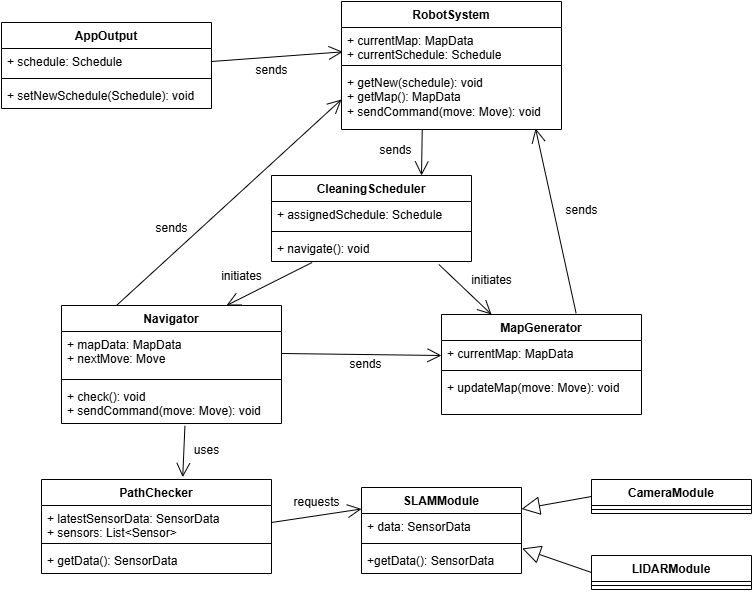

The diagram above was exported from draw.io. Its source (the exported page's mxGraphModel, read from the mxfile embedded in the PNG):
<mxGraphModel dx="1010" dy="674" grid="1" gridSize="10" guides="1" tooltips="1" connect="1" arrows="1" fold="1" page="1" pageScale="1" pageWidth="827" pageHeight="1169" math="0" shadow="0">
  <root>
    <mxCell id="WIyWlLk6GJQsqaUBKTNV-0" />
    <mxCell id="WIyWlLk6GJQsqaUBKTNV-1" parent="WIyWlLk6GJQsqaUBKTNV-0" />
    <mxCell id="eG__RteTfF_IOINMhCk0-0" value="RobotSystem" style="swimlane;fontStyle=1;align=center;verticalAlign=top;childLayout=stackLayout;horizontal=1;startSize=26;horizontalStack=0;resizeParent=1;resizeParentMax=0;resizeLast=0;collapsible=1;marginBottom=0;whiteSpace=wrap;html=1;" parent="WIyWlLk6GJQsqaUBKTNV-1" vertex="1">
      <mxGeometry x="360" y="36" width="220" height="128" as="geometry" />
    </mxCell>
    <mxCell id="eG__RteTfF_IOINMhCk0-1" value="+&amp;nbsp;currentMap: MapData&lt;div&gt;+ currentSchedule: Schedule&lt;/div&gt;" style="text;strokeColor=none;fillColor=none;align=left;verticalAlign=top;spacingLeft=4;spacingRight=4;overflow=hidden;rotatable=0;points=[[0,0.5],[1,0.5]];portConstraint=eastwest;whiteSpace=wrap;html=1;" parent="eG__RteTfF_IOINMhCk0-0" vertex="1">
      <mxGeometry y="26" width="220" height="34" as="geometry" />
    </mxCell>
    <mxCell id="eG__RteTfF_IOINMhCk0-2" value="" style="line;strokeWidth=1;fillColor=none;align=left;verticalAlign=middle;spacingTop=-1;spacingLeft=3;spacingRight=3;rotatable=0;labelPosition=right;points=[];portConstraint=eastwest;strokeColor=inherit;" parent="eG__RteTfF_IOINMhCk0-0" vertex="1">
      <mxGeometry y="60" width="220" height="8" as="geometry" />
    </mxCell>
    <mxCell id="eG__RteTfF_IOINMhCk0-3" value="+ getNew(schedule): void&lt;div&gt;+ getMap(): MapData&amp;nbsp;&lt;/div&gt;&lt;div&gt;+ sendCommand(move: Move): void&lt;/div&gt;" style="text;strokeColor=none;fillColor=none;align=left;verticalAlign=top;spacingLeft=4;spacingRight=4;overflow=hidden;rotatable=0;points=[[0,0.5],[1,0.5]];portConstraint=eastwest;whiteSpace=wrap;html=1;" parent="eG__RteTfF_IOINMhCk0-0" vertex="1">
      <mxGeometry y="68" width="220" height="60" as="geometry" />
    </mxCell>
    <mxCell id="eG__RteTfF_IOINMhCk0-4" value="CleaningScheduler" style="swimlane;fontStyle=1;align=center;verticalAlign=top;childLayout=stackLayout;horizontal=1;startSize=26;horizontalStack=0;resizeParent=1;resizeParentMax=0;resizeLast=0;collapsible=1;marginBottom=0;whiteSpace=wrap;html=1;" parent="WIyWlLk6GJQsqaUBKTNV-1" vertex="1">
      <mxGeometry x="290" y="210" width="200" height="86" as="geometry" />
    </mxCell>
    <mxCell id="eG__RteTfF_IOINMhCk0-5" value="+&amp;nbsp;assignedSchedule: Schedule" style="text;strokeColor=none;fillColor=none;align=left;verticalAlign=top;spacingLeft=4;spacingRight=4;overflow=hidden;rotatable=0;points=[[0,0.5],[1,0.5]];portConstraint=eastwest;whiteSpace=wrap;html=1;" parent="eG__RteTfF_IOINMhCk0-4" vertex="1">
      <mxGeometry y="26" width="200" height="26" as="geometry" />
    </mxCell>
    <mxCell id="eG__RteTfF_IOINMhCk0-6" value="" style="line;strokeWidth=1;fillColor=none;align=left;verticalAlign=middle;spacingTop=-1;spacingLeft=3;spacingRight=3;rotatable=0;labelPosition=right;points=[];portConstraint=eastwest;strokeColor=inherit;" parent="eG__RteTfF_IOINMhCk0-4" vertex="1">
      <mxGeometry y="52" width="200" height="8" as="geometry" />
    </mxCell>
    <mxCell id="eG__RteTfF_IOINMhCk0-7" value="+ navigate(): void" style="text;strokeColor=none;fillColor=none;align=left;verticalAlign=top;spacingLeft=4;spacingRight=4;overflow=hidden;rotatable=0;points=[[0,0.5],[1,0.5]];portConstraint=eastwest;whiteSpace=wrap;html=1;" parent="eG__RteTfF_IOINMhCk0-4" vertex="1">
      <mxGeometry y="60" width="200" height="26" as="geometry" />
    </mxCell>
    <mxCell id="eG__RteTfF_IOINMhCk0-8" value="MapGenerator" style="swimlane;fontStyle=1;align=center;verticalAlign=top;childLayout=stackLayout;horizontal=1;startSize=26;horizontalStack=0;resizeParent=1;resizeParentMax=0;resizeLast=0;collapsible=1;marginBottom=0;whiteSpace=wrap;html=1;" parent="WIyWlLk6GJQsqaUBKTNV-1" vertex="1">
      <mxGeometry x="460" y="349" width="200" height="100" as="geometry" />
    </mxCell>
    <mxCell id="eG__RteTfF_IOINMhCk0-9" value="+&amp;nbsp;currentMap: MapData" style="text;strokeColor=none;fillColor=none;align=left;verticalAlign=top;spacingLeft=4;spacingRight=4;overflow=hidden;rotatable=0;points=[[0,0.5],[1,0.5]];portConstraint=eastwest;whiteSpace=wrap;html=1;" parent="eG__RteTfF_IOINMhCk0-8" vertex="1">
      <mxGeometry y="26" width="200" height="26" as="geometry" />
    </mxCell>
    <mxCell id="eG__RteTfF_IOINMhCk0-10" value="" style="line;strokeWidth=1;fillColor=none;align=left;verticalAlign=middle;spacingTop=-1;spacingLeft=3;spacingRight=3;rotatable=0;labelPosition=right;points=[];portConstraint=eastwest;strokeColor=inherit;" parent="eG__RteTfF_IOINMhCk0-8" vertex="1">
      <mxGeometry y="52" width="200" height="8" as="geometry" />
    </mxCell>
    <mxCell id="eG__RteTfF_IOINMhCk0-11" value="+ updateMap(move: Move): void" style="text;strokeColor=none;fillColor=none;align=left;verticalAlign=top;spacingLeft=4;spacingRight=4;overflow=hidden;rotatable=0;points=[[0,0.5],[1,0.5]];portConstraint=eastwest;whiteSpace=wrap;html=1;" parent="eG__RteTfF_IOINMhCk0-8" vertex="1">
      <mxGeometry y="60" width="200" height="40" as="geometry" />
    </mxCell>
    <mxCell id="eG__RteTfF_IOINMhCk0-12" value="Navigator" style="swimlane;fontStyle=1;align=center;verticalAlign=top;childLayout=stackLayout;horizontal=1;startSize=26;horizontalStack=0;resizeParent=1;resizeParentMax=0;resizeLast=0;collapsible=1;marginBottom=0;whiteSpace=wrap;html=1;" parent="WIyWlLk6GJQsqaUBKTNV-1" vertex="1">
      <mxGeometry x="80" y="340" width="220" height="118" as="geometry" />
    </mxCell>
    <mxCell id="eG__RteTfF_IOINMhCk0-13" value="+&amp;nbsp;mapData: MapData&amp;nbsp;&lt;div&gt;+&amp;nbsp;nextMove: Move&lt;/div&gt;" style="text;strokeColor=none;fillColor=none;align=left;verticalAlign=top;spacingLeft=4;spacingRight=4;overflow=hidden;rotatable=0;points=[[0,0.5],[1,0.5]];portConstraint=eastwest;whiteSpace=wrap;html=1;" parent="eG__RteTfF_IOINMhCk0-12" vertex="1">
      <mxGeometry y="26" width="220" height="44" as="geometry" />
    </mxCell>
    <mxCell id="eG__RteTfF_IOINMhCk0-14" value="" style="line;strokeWidth=1;fillColor=none;align=left;verticalAlign=middle;spacingTop=-1;spacingLeft=3;spacingRight=3;rotatable=0;labelPosition=right;points=[];portConstraint=eastwest;strokeColor=inherit;" parent="eG__RteTfF_IOINMhCk0-12" vertex="1">
      <mxGeometry y="70" width="220" height="8" as="geometry" />
    </mxCell>
    <mxCell id="eG__RteTfF_IOINMhCk0-15" value="+ check(): void&lt;div&gt;+ sendCommand(move: Move): void&lt;/div&gt;" style="text;strokeColor=none;fillColor=none;align=left;verticalAlign=top;spacingLeft=4;spacingRight=4;overflow=hidden;rotatable=0;points=[[0,0.5],[1,0.5]];portConstraint=eastwest;whiteSpace=wrap;html=1;" parent="eG__RteTfF_IOINMhCk0-12" vertex="1">
      <mxGeometry y="78" width="220" height="40" as="geometry" />
    </mxCell>
    <mxCell id="eG__RteTfF_IOINMhCk0-16" value="PathChecker" style="swimlane;fontStyle=1;align=center;verticalAlign=top;childLayout=stackLayout;horizontal=1;startSize=26;horizontalStack=0;resizeParent=1;resizeParentMax=0;resizeLast=0;collapsible=1;marginBottom=0;whiteSpace=wrap;html=1;" parent="WIyWlLk6GJQsqaUBKTNV-1" vertex="1">
      <mxGeometry x="60" y="514" width="230" height="94" as="geometry" />
    </mxCell>
    <mxCell id="eG__RteTfF_IOINMhCk0-17" value="+&amp;nbsp;latestSensorData: SensorData&lt;div&gt;+&amp;nbsp;sensors: List&amp;lt;Sensor&amp;gt;&lt;/div&gt;" style="text;strokeColor=none;fillColor=none;align=left;verticalAlign=top;spacingLeft=4;spacingRight=4;overflow=hidden;rotatable=0;points=[[0,0.5],[1,0.5]];portConstraint=eastwest;whiteSpace=wrap;html=1;" parent="eG__RteTfF_IOINMhCk0-16" vertex="1">
      <mxGeometry y="26" width="230" height="34" as="geometry" />
    </mxCell>
    <mxCell id="eG__RteTfF_IOINMhCk0-18" value="" style="line;strokeWidth=1;fillColor=none;align=left;verticalAlign=middle;spacingTop=-1;spacingLeft=3;spacingRight=3;rotatable=0;labelPosition=right;points=[];portConstraint=eastwest;strokeColor=inherit;" parent="eG__RteTfF_IOINMhCk0-16" vertex="1">
      <mxGeometry y="60" width="230" height="8" as="geometry" />
    </mxCell>
    <mxCell id="eG__RteTfF_IOINMhCk0-19" value="+ getData(): SensorData" style="text;strokeColor=none;fillColor=none;align=left;verticalAlign=top;spacingLeft=4;spacingRight=4;overflow=hidden;rotatable=0;points=[[0,0.5],[1,0.5]];portConstraint=eastwest;whiteSpace=wrap;html=1;" parent="eG__RteTfF_IOINMhCk0-16" vertex="1">
      <mxGeometry y="68" width="230" height="26" as="geometry" />
    </mxCell>
    <mxCell id="eG__RteTfF_IOINMhCk0-21" value="SLAMModule" style="swimlane;fontStyle=1;align=center;verticalAlign=top;childLayout=stackLayout;horizontal=1;startSize=26;horizontalStack=0;resizeParent=1;resizeParentMax=0;resizeLast=0;collapsible=1;marginBottom=0;whiteSpace=wrap;html=1;" parent="WIyWlLk6GJQsqaUBKTNV-1" vertex="1">
      <mxGeometry x="380" y="522" width="160" height="86" as="geometry" />
    </mxCell>
    <mxCell id="eG__RteTfF_IOINMhCk0-22" value="+ data: SensorData" style="text;strokeColor=none;fillColor=none;align=left;verticalAlign=top;spacingLeft=4;spacingRight=4;overflow=hidden;rotatable=0;points=[[0,0.5],[1,0.5]];portConstraint=eastwest;whiteSpace=wrap;html=1;" parent="eG__RteTfF_IOINMhCk0-21" vertex="1">
      <mxGeometry y="26" width="160" height="26" as="geometry" />
    </mxCell>
    <mxCell id="eG__RteTfF_IOINMhCk0-23" value="" style="line;strokeWidth=1;fillColor=none;align=left;verticalAlign=middle;spacingTop=-1;spacingLeft=3;spacingRight=3;rotatable=0;labelPosition=right;points=[];portConstraint=eastwest;strokeColor=inherit;" parent="eG__RteTfF_IOINMhCk0-21" vertex="1">
      <mxGeometry y="52" width="160" height="8" as="geometry" />
    </mxCell>
    <mxCell id="eG__RteTfF_IOINMhCk0-24" value="+getData(): SensorData" style="text;strokeColor=none;fillColor=none;align=left;verticalAlign=top;spacingLeft=4;spacingRight=4;overflow=hidden;rotatable=0;points=[[0,0.5],[1,0.5]];portConstraint=eastwest;whiteSpace=wrap;html=1;" parent="eG__RteTfF_IOINMhCk0-21" vertex="1">
      <mxGeometry y="60" width="160" height="26" as="geometry" />
    </mxCell>
    <mxCell id="eG__RteTfF_IOINMhCk0-25" value="LIDARModule" style="swimlane;fontStyle=1;align=center;verticalAlign=top;childLayout=stackLayout;horizontal=1;startSize=26;horizontalStack=0;resizeParent=1;resizeParentMax=0;resizeLast=0;collapsible=1;marginBottom=0;whiteSpace=wrap;html=1;" parent="WIyWlLk6GJQsqaUBKTNV-1" vertex="1">
      <mxGeometry x="610" y="590" width="160" height="34" as="geometry" />
    </mxCell>
    <mxCell id="eG__RteTfF_IOINMhCk0-27" value="" style="line;strokeWidth=1;fillColor=none;align=left;verticalAlign=middle;spacingTop=-1;spacingLeft=3;spacingRight=3;rotatable=0;labelPosition=right;points=[];portConstraint=eastwest;strokeColor=inherit;" parent="eG__RteTfF_IOINMhCk0-25" vertex="1">
      <mxGeometry y="26" width="160" height="8" as="geometry" />
    </mxCell>
    <mxCell id="eG__RteTfF_IOINMhCk0-29" value="CameraModule" style="swimlane;fontStyle=1;align=center;verticalAlign=top;childLayout=stackLayout;horizontal=1;startSize=26;horizontalStack=0;resizeParent=1;resizeParentMax=0;resizeLast=0;collapsible=1;marginBottom=0;whiteSpace=wrap;html=1;" parent="WIyWlLk6GJQsqaUBKTNV-1" vertex="1">
      <mxGeometry x="610" y="514" width="160" height="34" as="geometry" />
    </mxCell>
    <mxCell id="eG__RteTfF_IOINMhCk0-31" value="" style="line;strokeWidth=1;fillColor=none;align=left;verticalAlign=middle;spacingTop=-1;spacingLeft=3;spacingRight=3;rotatable=0;labelPosition=right;points=[];portConstraint=eastwest;strokeColor=inherit;" parent="eG__RteTfF_IOINMhCk0-29" vertex="1">
      <mxGeometry y="26" width="160" height="8" as="geometry" />
    </mxCell>
    <mxCell id="sITUcj8MGfuynnj-D2j1-0" value="AppOutput" style="swimlane;fontStyle=1;align=center;verticalAlign=top;childLayout=stackLayout;horizontal=1;startSize=26;horizontalStack=0;resizeParent=1;resizeParentMax=0;resizeLast=0;collapsible=1;marginBottom=0;whiteSpace=wrap;html=1;" vertex="1" parent="WIyWlLk6GJQsqaUBKTNV-1">
      <mxGeometry x="20" y="57" width="210" height="86" as="geometry" />
    </mxCell>
    <mxCell id="sITUcj8MGfuynnj-D2j1-1" value="+ schedule: Schedule" style="text;strokeColor=none;fillColor=none;align=left;verticalAlign=top;spacingLeft=4;spacingRight=4;overflow=hidden;rotatable=0;points=[[0,0.5],[1,0.5]];portConstraint=eastwest;whiteSpace=wrap;html=1;" vertex="1" parent="sITUcj8MGfuynnj-D2j1-0">
      <mxGeometry y="26" width="210" height="26" as="geometry" />
    </mxCell>
    <mxCell id="sITUcj8MGfuynnj-D2j1-2" value="" style="line;strokeWidth=1;fillColor=none;align=left;verticalAlign=middle;spacingTop=-1;spacingLeft=3;spacingRight=3;rotatable=0;labelPosition=right;points=[];portConstraint=eastwest;strokeColor=inherit;" vertex="1" parent="sITUcj8MGfuynnj-D2j1-0">
      <mxGeometry y="52" width="210" height="8" as="geometry" />
    </mxCell>
    <mxCell id="sITUcj8MGfuynnj-D2j1-3" value="+ setNewSchedule(Schedule): void" style="text;strokeColor=none;fillColor=none;align=left;verticalAlign=top;spacingLeft=4;spacingRight=4;overflow=hidden;rotatable=0;points=[[0,0.5],[1,0.5]];portConstraint=eastwest;whiteSpace=wrap;html=1;" vertex="1" parent="sITUcj8MGfuynnj-D2j1-0">
      <mxGeometry y="60" width="210" height="26" as="geometry" />
    </mxCell>
    <mxCell id="sITUcj8MGfuynnj-D2j1-6" value="" style="endArrow=block;endSize=16;endFill=0;html=1;rounded=0;exitX=0;exitY=0.5;exitDx=0;exitDy=0;entryX=1;entryY=0.25;entryDx=0;entryDy=0;" edge="1" parent="WIyWlLk6GJQsqaUBKTNV-1" source="eG__RteTfF_IOINMhCk0-29" target="eG__RteTfF_IOINMhCk0-21">
      <mxGeometry x="0.1808" y="52" width="160" relative="1" as="geometry">
        <mxPoint x="340" y="360" as="sourcePoint" />
        <mxPoint x="500" y="360" as="targetPoint" />
        <mxPoint as="offset" />
      </mxGeometry>
    </mxCell>
    <mxCell id="sITUcj8MGfuynnj-D2j1-7" value="" style="endArrow=block;endSize=16;endFill=0;html=1;rounded=0;exitX=0;exitY=0.5;exitDx=0;exitDy=0;entryX=1.004;entryY=0.038;entryDx=0;entryDy=0;entryPerimeter=0;" edge="1" parent="WIyWlLk6GJQsqaUBKTNV-1" source="eG__RteTfF_IOINMhCk0-25" target="eG__RteTfF_IOINMhCk0-24">
      <mxGeometry x="0.1808" y="52" width="160" relative="1" as="geometry">
        <mxPoint x="670" y="520" as="sourcePoint" />
        <mxPoint x="570" y="533" as="targetPoint" />
        <mxPoint as="offset" />
      </mxGeometry>
    </mxCell>
    <mxCell id="sITUcj8MGfuynnj-D2j1-8" value="" style="endArrow=open;endFill=1;endSize=12;html=1;rounded=0;exitX=1;exitY=0.5;exitDx=0;exitDy=0;entryX=0.006;entryY=0.716;entryDx=0;entryDy=0;entryPerimeter=0;" edge="1" parent="WIyWlLk6GJQsqaUBKTNV-1" source="sITUcj8MGfuynnj-D2j1-1" target="eG__RteTfF_IOINMhCk0-1">
      <mxGeometry width="160" relative="1" as="geometry">
        <mxPoint x="340" y="360" as="sourcePoint" />
        <mxPoint x="500" y="360" as="targetPoint" />
      </mxGeometry>
    </mxCell>
    <mxCell id="sITUcj8MGfuynnj-D2j1-9" value="" style="endArrow=open;endFill=1;endSize=12;html=1;rounded=0;exitX=0.367;exitY=1.006;exitDx=0;exitDy=0;exitPerimeter=0;" edge="1" parent="WIyWlLk6GJQsqaUBKTNV-1" source="eG__RteTfF_IOINMhCk0-3">
      <mxGeometry width="160" relative="1" as="geometry">
        <mxPoint x="340" y="360" as="sourcePoint" />
        <mxPoint x="440" y="210" as="targetPoint" />
      </mxGeometry>
    </mxCell>
    <mxCell id="sITUcj8MGfuynnj-D2j1-10" value="" style="endArrow=open;endFill=1;endSize=12;html=1;rounded=0;exitX=0.203;exitY=1.038;exitDx=0;exitDy=0;exitPerimeter=0;entryX=0.75;entryY=0;entryDx=0;entryDy=0;" edge="1" parent="WIyWlLk6GJQsqaUBKTNV-1" source="eG__RteTfF_IOINMhCk0-7" target="eG__RteTfF_IOINMhCk0-12">
      <mxGeometry width="160" relative="1" as="geometry">
        <mxPoint x="340" y="360" as="sourcePoint" />
        <mxPoint x="500" y="360" as="targetPoint" />
      </mxGeometry>
    </mxCell>
    <mxCell id="sITUcj8MGfuynnj-D2j1-11" value="" style="endArrow=open;endFill=1;endSize=12;html=1;rounded=0;entryX=0.25;entryY=0;entryDx=0;entryDy=0;exitX=0.837;exitY=1.115;exitDx=0;exitDy=0;exitPerimeter=0;" edge="1" parent="WIyWlLk6GJQsqaUBKTNV-1" source="eG__RteTfF_IOINMhCk0-7" target="eG__RteTfF_IOINMhCk0-8">
      <mxGeometry width="160" relative="1" as="geometry">
        <mxPoint x="340" y="360" as="sourcePoint" />
        <mxPoint x="500" y="360" as="targetPoint" />
      </mxGeometry>
    </mxCell>
    <mxCell id="sITUcj8MGfuynnj-D2j1-12" value="" style="endArrow=open;endFill=1;endSize=12;html=1;rounded=0;exitX=0.673;exitY=-0.013;exitDx=0;exitDy=0;exitPerimeter=0;entryX=0.882;entryY=0.983;entryDx=0;entryDy=0;entryPerimeter=0;" edge="1" parent="WIyWlLk6GJQsqaUBKTNV-1" source="eG__RteTfF_IOINMhCk0-8" target="eG__RteTfF_IOINMhCk0-3">
      <mxGeometry width="160" relative="1" as="geometry">
        <mxPoint x="340" y="360" as="sourcePoint" />
        <mxPoint x="500" y="360" as="targetPoint" />
      </mxGeometry>
    </mxCell>
    <mxCell id="sITUcj8MGfuynnj-D2j1-13" value="" style="endArrow=open;endFill=1;endSize=12;html=1;rounded=0;exitX=1;exitY=0.5;exitDx=0;exitDy=0;" edge="1" parent="WIyWlLk6GJQsqaUBKTNV-1" source="eG__RteTfF_IOINMhCk0-13">
      <mxGeometry width="160" relative="1" as="geometry">
        <mxPoint x="340" y="520" as="sourcePoint" />
        <mxPoint x="460" y="390" as="targetPoint" />
      </mxGeometry>
    </mxCell>
    <mxCell id="sITUcj8MGfuynnj-D2j1-14" value="" style="endArrow=open;endFill=1;endSize=12;html=1;rounded=0;exitX=0.561;exitY=1.058;exitDx=0;exitDy=0;exitPerimeter=0;entryX=0.614;entryY=-0.025;entryDx=0;entryDy=0;entryPerimeter=0;" edge="1" parent="WIyWlLk6GJQsqaUBKTNV-1" source="eG__RteTfF_IOINMhCk0-15" target="eG__RteTfF_IOINMhCk0-16">
      <mxGeometry width="160" relative="1" as="geometry">
        <mxPoint x="340" y="520" as="sourcePoint" />
        <mxPoint x="190" y="500" as="targetPoint" />
      </mxGeometry>
    </mxCell>
    <mxCell id="sITUcj8MGfuynnj-D2j1-15" value="" style="endArrow=open;endFill=1;endSize=12;html=1;rounded=0;exitX=1;exitY=0.5;exitDx=0;exitDy=0;entryX=0;entryY=0.25;entryDx=0;entryDy=0;" edge="1" parent="WIyWlLk6GJQsqaUBKTNV-1" source="eG__RteTfF_IOINMhCk0-17" target="eG__RteTfF_IOINMhCk0-21">
      <mxGeometry width="160" relative="1" as="geometry">
        <mxPoint x="340" y="520" as="sourcePoint" />
        <mxPoint x="370" y="560" as="targetPoint" />
      </mxGeometry>
    </mxCell>
    <mxCell id="sITUcj8MGfuynnj-D2j1-16" value="sends" style="text;html=1;align=center;verticalAlign=middle;resizable=0;points=[];autosize=1;strokeColor=none;fillColor=none;" vertex="1" parent="WIyWlLk6GJQsqaUBKTNV-1">
      <mxGeometry x="260" y="90" width="60" height="30" as="geometry" />
    </mxCell>
    <mxCell id="sITUcj8MGfuynnj-D2j1-17" value="sends" style="text;html=1;align=center;verticalAlign=middle;resizable=0;points=[];autosize=1;strokeColor=none;fillColor=none;" vertex="1" parent="WIyWlLk6GJQsqaUBKTNV-1">
      <mxGeometry x="384" y="170" width="60" height="30" as="geometry" />
    </mxCell>
    <mxCell id="sITUcj8MGfuynnj-D2j1-18" value="sends" style="text;html=1;align=center;verticalAlign=middle;resizable=0;points=[];autosize=1;strokeColor=none;fillColor=none;rotation=0;" vertex="1" parent="WIyWlLk6GJQsqaUBKTNV-1">
      <mxGeometry x="570" y="230" width="60" height="30" as="geometry" />
    </mxCell>
    <mxCell id="sITUcj8MGfuynnj-D2j1-19" value="initiates" style="text;html=1;align=center;verticalAlign=middle;resizable=0;points=[];autosize=1;strokeColor=none;fillColor=none;" vertex="1" parent="WIyWlLk6GJQsqaUBKTNV-1">
      <mxGeometry x="230" y="296" width="60" height="30" as="geometry" />
    </mxCell>
    <mxCell id="sITUcj8MGfuynnj-D2j1-20" value="initiates" style="text;html=1;align=center;verticalAlign=middle;resizable=0;points=[];autosize=1;strokeColor=none;fillColor=none;" vertex="1" parent="WIyWlLk6GJQsqaUBKTNV-1">
      <mxGeometry x="480" y="300" width="60" height="30" as="geometry" />
    </mxCell>
    <mxCell id="sITUcj8MGfuynnj-D2j1-21" value="sends" style="text;html=1;align=center;verticalAlign=middle;resizable=0;points=[];autosize=1;strokeColor=none;fillColor=none;" vertex="1" parent="WIyWlLk6GJQsqaUBKTNV-1">
      <mxGeometry x="354" y="384" width="60" height="30" as="geometry" />
    </mxCell>
    <mxCell id="sITUcj8MGfuynnj-D2j1-22" value="uses" style="text;html=1;align=center;verticalAlign=middle;resizable=0;points=[];autosize=1;strokeColor=none;fillColor=none;" vertex="1" parent="WIyWlLk6GJQsqaUBKTNV-1">
      <mxGeometry x="200" y="470" width="50" height="30" as="geometry" />
    </mxCell>
    <mxCell id="sITUcj8MGfuynnj-D2j1-23" value="requests" style="text;html=1;align=center;verticalAlign=middle;resizable=0;points=[];autosize=1;strokeColor=none;fillColor=none;" vertex="1" parent="WIyWlLk6GJQsqaUBKTNV-1">
      <mxGeometry x="300" y="522" width="70" height="30" as="geometry" />
    </mxCell>
    <mxCell id="sITUcj8MGfuynnj-D2j1-24" value="" style="endArrow=open;endFill=1;endSize=12;html=1;rounded=0;exitX=0.25;exitY=0;exitDx=0;exitDy=0;entryX=0;entryY=0.5;entryDx=0;entryDy=0;" edge="1" parent="WIyWlLk6GJQsqaUBKTNV-1" source="eG__RteTfF_IOINMhCk0-12" target="eG__RteTfF_IOINMhCk0-3">
      <mxGeometry width="160" relative="1" as="geometry">
        <mxPoint x="280" y="320" as="sourcePoint" />
        <mxPoint x="440" y="320" as="targetPoint" />
      </mxGeometry>
    </mxCell>
    <mxCell id="sITUcj8MGfuynnj-D2j1-25" value="sends" style="text;html=1;align=center;verticalAlign=middle;resizable=0;points=[];autosize=1;strokeColor=none;fillColor=none;" vertex="1" parent="WIyWlLk6GJQsqaUBKTNV-1">
      <mxGeometry x="160" y="248" width="60" height="30" as="geometry" />
    </mxCell>
  </root>
</mxGraphModel>